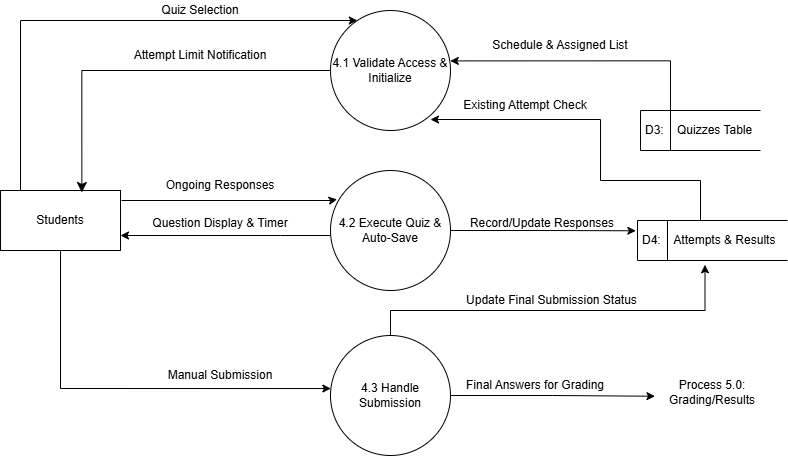

The diagram above was exported from draw.io. Its source (the exported page's mxGraphModel, read from the mxfile embedded in the PNG):
<mxGraphModel dx="2135" dy="1123" grid="1" gridSize="10" guides="1" tooltips="1" connect="1" arrows="1" fold="1" page="1" pageScale="1" pageWidth="827" pageHeight="1169" math="0" shadow="0">
  <root>
    <mxCell id="0" />
    <mxCell id="1" parent="0" />
    <mxCell id="cYY24VSns5g3e9AaLqJY-1" parent="1" style="ellipse;whiteSpace=wrap;html=1;aspect=fixed;" value="4.1&amp;nbsp;&lt;span style=&quot;background-color: transparent; color: light-dark(rgb(0, 0, 0), rgb(255, 255, 255));&quot;&gt;Validate Access &amp;amp; Initialize&lt;/span&gt;" vertex="1">
      <mxGeometry height="120" width="120" x="370" y="200" as="geometry" />
    </mxCell>
    <mxCell id="cYY24VSns5g3e9AaLqJY-2" edge="1" parent="1" source="cYY24VSns5g3e9AaLqJY-3" style="edgeStyle=orthogonalEdgeStyle;rounded=0;orthogonalLoop=1;jettySize=auto;html=1;entryX=1;entryY=0.75;entryDx=0;entryDy=0;" target="cYY24VSns5g3e9AaLqJY-9">
      <mxGeometry relative="1" as="geometry">
        <Array as="points">
          <mxPoint x="320" y="425" />
          <mxPoint x="320" y="425" />
        </Array>
      </mxGeometry>
    </mxCell>
    <mxCell id="cYY24VSns5g3e9AaLqJY-3" parent="1" style="ellipse;whiteSpace=wrap;html=1;aspect=fixed;" value="4.2 Execute Quiz &amp;amp; Auto-Save" vertex="1">
      <mxGeometry height="120" width="120" x="370" y="360" as="geometry" />
    </mxCell>
    <mxCell id="cYY24VSns5g3e9AaLqJY-4" edge="1" parent="1" source="cYY24VSns5g3e9AaLqJY-5" style="edgeStyle=orthogonalEdgeStyle;rounded=0;orthogonalLoop=1;jettySize=auto;html=1;entryX=0.006;entryY=0.568;entryDx=0;entryDy=0;entryPerimeter=0;" target="cYY24VSns5g3e9AaLqJY-24">
      <mxGeometry relative="1" as="geometry">
        <mxPoint x="590" y="585" as="targetPoint" />
      </mxGeometry>
    </mxCell>
    <mxCell id="cYY24VSns5g3e9AaLqJY-5" parent="1" style="ellipse;whiteSpace=wrap;html=1;aspect=fixed;" value="4.3&amp;nbsp;&lt;span style=&quot;background-color: transparent; color: light-dark(rgb(0, 0, 0), rgb(255, 255, 255));&quot;&gt;Handle Submission&lt;/span&gt;" vertex="1">
      <mxGeometry height="120" width="120" x="370" y="525" as="geometry" />
    </mxCell>
    <mxCell id="cYY24VSns5g3e9AaLqJY-6" parent="1" style="html=1;dashed=0;whiteSpace=wrap;shape=mxgraph.dfd.dataStoreID;align=left;spacingLeft=3;points=[[0,0],[0.5,0],[1,0],[0,0.5],[1,0.5],[0,1],[0.5,1],[1,1]];" value="D4:&amp;nbsp; &amp;nbsp; Attempts &amp;amp; Results" vertex="1">
      <mxGeometry height="40" width="150" x="677" y="410" as="geometry" />
    </mxCell>
    <mxCell id="cYY24VSns5g3e9AaLqJY-7" parent="1" style="html=1;dashed=0;whiteSpace=wrap;shape=mxgraph.dfd.dataStoreID;align=left;spacingLeft=3;points=[[0,0],[0.5,0],[1,0],[0,0.5],[1,0.5],[0,1],[0.5,1],[1,1]];" value="D3:&amp;nbsp; &amp;nbsp; Quizzes Table" vertex="1">
      <mxGeometry height="40" width="120" x="680" y="300" as="geometry" />
    </mxCell>
    <mxCell id="cYY24VSns5g3e9AaLqJY-8" edge="1" parent="1" source="cYY24VSns5g3e9AaLqJY-9" style="edgeStyle=orthogonalEdgeStyle;rounded=0;orthogonalLoop=1;jettySize=auto;html=1;" target="cYY24VSns5g3e9AaLqJY-1">
      <mxGeometry relative="1" as="geometry">
        <Array as="points">
          <mxPoint x="60" y="210" />
        </Array>
      </mxGeometry>
    </mxCell>
    <mxCell id="cYY24VSns5g3e9AaLqJY-9" parent="1" style="rounded=0;whiteSpace=wrap;html=1;" value="Students" vertex="1">
      <mxGeometry height="60" width="120" x="40" y="380" as="geometry" />
    </mxCell>
    <mxCell id="cYY24VSns5g3e9AaLqJY-10" parent="1" style="text;html=1;whiteSpace=wrap;strokeColor=none;fillColor=none;align=center;verticalAlign=middle;rounded=0;" value="Quiz Selection" vertex="1">
      <mxGeometry height="20" width="100" x="190" y="190" as="geometry" />
    </mxCell>
    <mxCell id="cYY24VSns5g3e9AaLqJY-11" edge="1" parent="1" source="cYY24VSns5g3e9AaLqJY-7" style="edgeStyle=orthogonalEdgeStyle;rounded=0;orthogonalLoop=1;jettySize=auto;html=1;entryX=0.998;entryY=0.42;entryDx=0;entryDy=0;entryPerimeter=0;" target="cYY24VSns5g3e9AaLqJY-1">
      <mxGeometry relative="1" as="geometry">
        <Array as="points">
          <mxPoint x="710" y="250" />
        </Array>
      </mxGeometry>
    </mxCell>
    <mxCell id="cYY24VSns5g3e9AaLqJY-12" parent="1" style="text;html=1;whiteSpace=wrap;strokeColor=none;fillColor=none;align=center;verticalAlign=middle;rounded=0;" value="Schedule &amp;amp; Assigned List" vertex="1">
      <mxGeometry height="30" width="140" x="530" y="220" as="geometry" />
    </mxCell>
    <mxCell id="cYY24VSns5g3e9AaLqJY-13" edge="1" parent="1" source="cYY24VSns5g3e9AaLqJY-6" style="edgeStyle=orthogonalEdgeStyle;rounded=0;orthogonalLoop=1;jettySize=auto;html=1;">
      <mxGeometry relative="1" as="geometry">
        <Array as="points">
          <mxPoint x="740" y="370" />
          <mxPoint x="640" y="370" />
          <mxPoint x="640" y="309" />
        </Array>
        <mxPoint x="470" y="309" as="targetPoint" />
      </mxGeometry>
    </mxCell>
    <mxCell id="cYY24VSns5g3e9AaLqJY-14" parent="1" style="text;html=1;whiteSpace=wrap;strokeColor=none;fillColor=none;align=center;verticalAlign=middle;rounded=0;" value="Existing Attempt Check" vertex="1">
      <mxGeometry height="30" width="130" x="500" y="280" as="geometry" />
    </mxCell>
    <mxCell id="cYY24VSns5g3e9AaLqJY-15" edge="1" parent="1" style="edgeStyle=orthogonalEdgeStyle;rounded=0;orthogonalLoop=1;jettySize=auto;html=1;entryX=0.055;entryY=0.241;entryDx=0;entryDy=0;entryPerimeter=0;" target="cYY24VSns5g3e9AaLqJY-3">
      <mxGeometry relative="1" as="geometry">
        <Array as="points">
          <mxPoint x="370" y="390" />
          <mxPoint x="370" y="389" />
        </Array>
        <mxPoint x="161.08" y="390" as="sourcePoint" />
        <mxPoint x="369.99999999999994" y="389.68000000000006" as="targetPoint" />
      </mxGeometry>
    </mxCell>
    <mxCell id="cYY24VSns5g3e9AaLqJY-16" edge="1" parent="1" source="cYY24VSns5g3e9AaLqJY-9" style="edgeStyle=orthogonalEdgeStyle;rounded=0;orthogonalLoop=1;jettySize=auto;html=1;entryX=0.003;entryY=0.442;entryDx=0;entryDy=0;entryPerimeter=0;" target="cYY24VSns5g3e9AaLqJY-5">
      <mxGeometry relative="1" as="geometry">
        <Array as="points">
          <mxPoint x="100" y="578" />
        </Array>
      </mxGeometry>
    </mxCell>
    <mxCell id="cYY24VSns5g3e9AaLqJY-17" parent="1" style="text;html=1;whiteSpace=wrap;strokeColor=none;fillColor=none;align=center;verticalAlign=middle;rounded=0;" value="Ongoing Responses" vertex="1">
      <mxGeometry height="30" width="120" x="200" y="360" as="geometry" />
    </mxCell>
    <mxCell id="cYY24VSns5g3e9AaLqJY-18" parent="1" style="text;html=1;whiteSpace=wrap;strokeColor=none;fillColor=none;align=center;verticalAlign=middle;rounded=0;" value="Manual Submission" vertex="1">
      <mxGeometry height="30" width="120" x="200" y="550" as="geometry" />
    </mxCell>
    <mxCell id="cYY24VSns5g3e9AaLqJY-19" parent="1" style="text;html=1;whiteSpace=wrap;strokeColor=none;fillColor=none;align=center;verticalAlign=middle;rounded=0;" value="Question Display &amp;amp; Timer" vertex="1">
      <mxGeometry height="25" width="170" x="175" y="400" as="geometry" />
    </mxCell>
    <mxCell id="cYY24VSns5g3e9AaLqJY-20" edge="1" parent="1" source="cYY24VSns5g3e9AaLqJY-3" style="edgeStyle=orthogonalEdgeStyle;rounded=0;orthogonalLoop=1;jettySize=auto;html=1;entryX=-0.011;entryY=0.257;entryDx=0;entryDy=0;entryPerimeter=0;" target="cYY24VSns5g3e9AaLqJY-6">
      <mxGeometry relative="1" as="geometry">
        <Array as="points" />
        <mxPoint x="670" y="430" as="targetPoint" />
      </mxGeometry>
    </mxCell>
    <mxCell id="cYY24VSns5g3e9AaLqJY-21" parent="1" style="text;html=1;whiteSpace=wrap;strokeColor=none;fillColor=none;align=center;verticalAlign=middle;rounded=0;" value="Record/Update Responses" vertex="1">
      <mxGeometry height="25" width="190" x="487" y="400" as="geometry" />
    </mxCell>
    <mxCell id="cYY24VSns5g3e9AaLqJY-22" edge="1" parent="1" source="cYY24VSns5g3e9AaLqJY-5" style="edgeStyle=orthogonalEdgeStyle;rounded=0;orthogonalLoop=1;jettySize=auto;html=1;entryX=0.45;entryY=1.107;entryDx=0;entryDy=0;entryPerimeter=0;" target="cYY24VSns5g3e9AaLqJY-6">
      <mxGeometry relative="1" as="geometry">
        <Array as="points">
          <mxPoint x="430" y="500" />
          <mxPoint x="744" y="500" />
        </Array>
      </mxGeometry>
    </mxCell>
    <mxCell id="cYY24VSns5g3e9AaLqJY-23" parent="1" style="text;html=1;whiteSpace=wrap;strokeColor=none;fillColor=none;align=center;verticalAlign=middle;rounded=0;" value="Update Final Submission Status" vertex="1">
      <mxGeometry height="20" width="203" x="490" y="480" as="geometry" />
    </mxCell>
    <mxCell id="cYY24VSns5g3e9AaLqJY-24" parent="1" style="text;html=1;whiteSpace=wrap;strokeColor=none;fillColor=none;align=center;verticalAlign=middle;rounded=0;" value="Process 5.0: Grading/Results" vertex="1">
      <mxGeometry height="55" width="116.5" x="693.75" y="554.5" as="geometry" />
    </mxCell>
    <mxCell id="cYY24VSns5g3e9AaLqJY-25" parent="1" style="text;html=1;whiteSpace=wrap;strokeColor=none;fillColor=none;align=center;verticalAlign=middle;rounded=0;" value="Final Answers for Grading" vertex="1">
      <mxGeometry height="30" width="190" x="480" y="560" as="geometry" />
    </mxCell>
    <mxCell id="cYY24VSns5g3e9AaLqJY-26" edge="1" parent="1" source="cYY24VSns5g3e9AaLqJY-1" style="edgeStyle=orthogonalEdgeStyle;rounded=0;orthogonalLoop=1;jettySize=auto;html=1;entryX=0.678;entryY=0.033;entryDx=0;entryDy=0;entryPerimeter=0;fontSize=12;startSize=8;endSize=8;" target="cYY24VSns5g3e9AaLqJY-9">
      <mxGeometry relative="1" as="geometry" />
    </mxCell>
    <mxCell id="cYY24VSns5g3e9AaLqJY-27" parent="1" style="text;html=1;whiteSpace=wrap;strokeColor=none;fillColor=none;align=center;verticalAlign=middle;rounded=0;" value="Attempt Limit Notification" vertex="1">
      <mxGeometry height="30" width="150" x="165" y="230" as="geometry" />
    </mxCell>
  </root>
</mxGraphModel>